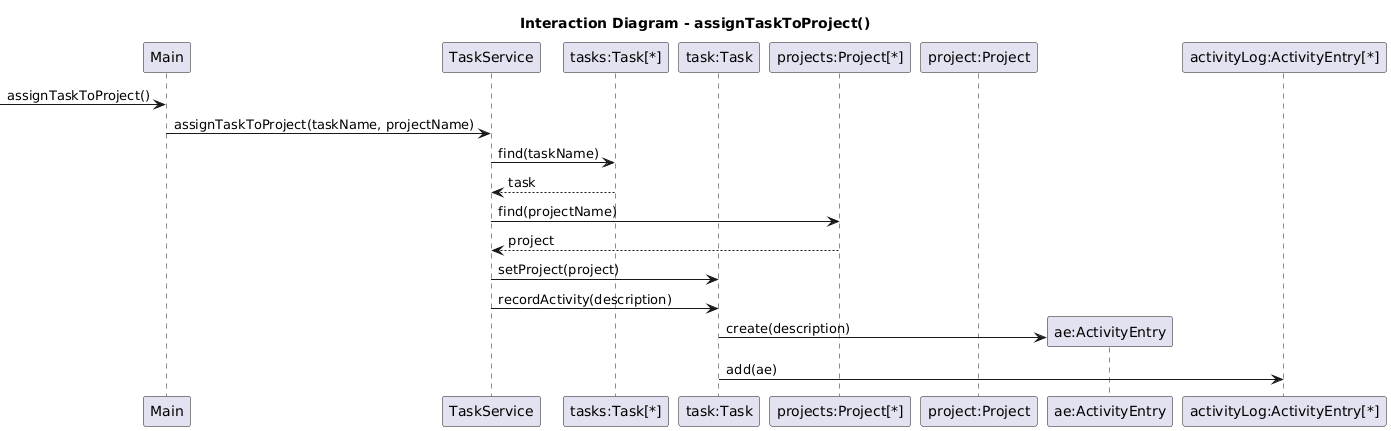

The diagram above was rendered by PlantUML. Its source (embedded in the PNG):
@startuml
title Interaction Diagram - assignTaskToProject()

participant "Main" as Main
participant "TaskService" as TaskService
participant "tasks:Task[*]" as Tasks
participant "task:Task" as Task
participant "projects:Project[*]" as Projects
participant "project:Project" as Project
participant "ae:ActivityEntry" as AE
participant "activityLog:ActivityEntry[*]" as ActivityLog

-> Main : assignTaskToProject()

Main -> TaskService : assignTaskToProject(taskName, projectName)

TaskService -> Tasks : find(taskName)
Tasks --> TaskService : task

TaskService -> Projects : find(projectName)
Projects --> TaskService : project

TaskService -> Task : setProject(project)

TaskService -> Task : recordActivity(description)

create AE
Task -> AE : create(description)

Task -> ActivityLog : add(ae)
@enduml